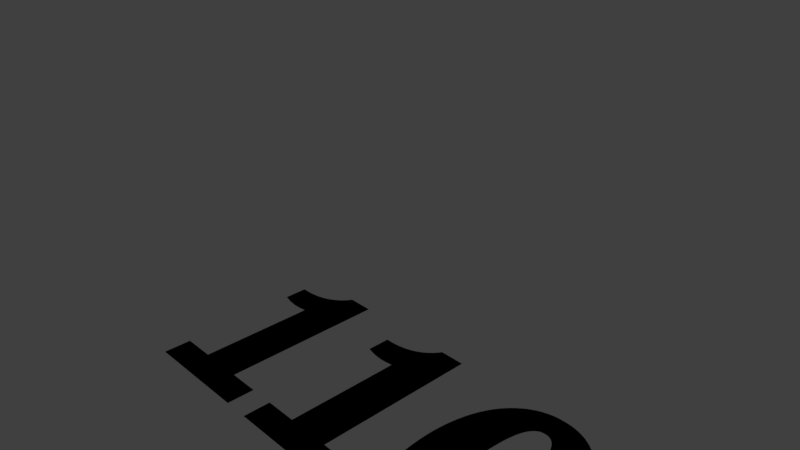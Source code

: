 # Source: 110.blend  (saved by Blender 2.78.0; exported with 4.5.12 LTS)
import bpy
from mathutils import Matrix  # noqa: F401  (used for matrix-valued properties, if any)

bpy.ops.wm.read_factory_settings(use_empty=True)
scene = bpy.context.scene
scene.name = 'Scene'

# ---- collections
col_collection_1 = bpy.data.collections.new('Collection 1'); scene.collection.children.link(col_collection_1)

# ---- materials (node trees are filled in below, after node groups)
mat_svgmat_001 = bpy.data.materials.new('SVGMat.001')
mat_svgmat_001.alpha_threshold = 0.0
mat_svgmat_001.use_transparent_shadow = False
mat_svgmat_001.diffuse_color = (0.0, 0.0, 0.0, 1.0)
mat_svgmat_001.roughness = 0.5

# ---- material node trees

# ---- world
world_world = bpy.data.worlds.new('World'); scene.world = world_world
world_world.color = (0.05088, 0.05088, 0.05088)
world_world.use_sun_shadow = False
world_world.sun_shadow_jitter_overblur = 0.0
world_world.cycles.sampling_method = 'MANUAL'

# ---- cameras
cam_camera = bpy.data.cameras.new('Camera')
cam_camera.clip_end = 100.0
cam_camera.lens = 35.0
cam_camera.sensor_width = 32.0
cam_camera.sensor_height = 18.0
cam_camera.ortho_scale = 7.314
cam_camera.dof.focus_distance = 0.0
cam_camera.dof.aperture_fstop = 128.0

# ---- lights
light_lamp = bpy.data.lights.new('Lamp', 'POINT')
light_lamp.transmission_factor = 0.0
light_lamp.cutoff_distance = 30.0
light_lamp.energy = 100.0
light_lamp.shadow_buffer_clip_start = 1.001
light_lamp.shadow_soft_size = 0.1
light_lamp.shadow_maximum_resolution = 0.006
light_lamp.use_absolute_resolution = True

# ---- curves / text
cu_path3347 = bpy.data.curves.new('path3347', 'CURVE')
cu_path3347.dimensions = '2D'
_sp = cu_path3347.splines.new('BEZIER'); _sp.bezier_points.add(14)
_sp.bezier_points.foreach_set('co', [0.1683, -0.1388, 0.0, 0.155, -0.1339, 0.0, 0.1421, -0.117, 0.0, 0.1381, -0.1016, 0.0, 0.1374, -0.08326, 0.0, 0.1538, -0.04415, 0.0, 0.1666, -0.03829, 0.0, 0.1773, -0.03829, 0.0, 0.1948, -0.04846, 0.0, 0.1994, -0.0552, 0.0, 0.2055, -0.07492, 0.0, 0.2063, -0.08799, 0.0, 0.2055, -0.101, 0.0, 0.1751, -0.1388, 0.0, 0.1683, -0.1388, 0.0])
_sp.bezier_points.foreach_set('handle_left', [0.1683, -0.1388, 0.0, 0.1588, -0.1365, 0.0, 0.1451, -0.1244, 0.0, 0.139, -0.1076, 0.0, 0.1371, -0.08864, 0.0, 0.1442, -0.05178, 0.0, 0.1618, -0.03921, 0.0, 0.1745, -0.03778, 0.0, 0.1901, -0.04293, 0.0, 0.198, -0.05265, 0.0, 0.2044, -0.06729, 0.0, 0.2063, -0.08193, 0.0, 0.2062, -0.09621, 0.0, 0.1912, -0.137, 0.0, 0.1701, -0.139, 0.0])
_sp.bezier_points.foreach_set('handle_right', [0.1635, -0.1382, 0.0, 0.1494, -0.1301, 0.0, 0.1401, -0.112, 0.0, 0.1374, -0.09652, 0.0, 0.1385, -0.06539, 0.0, 0.1575, -0.04114, 0.0, 0.1693, -0.03778, 0.0, 0.1844, -0.03964, 0.0, 0.1967, -0.05074, 0.0, 0.2024, -0.0607, 0.0, 0.2062, -0.07957, 0.0, 0.2063, -0.094, 0.0, 0.2025, -0.1231, 0.0, 0.1733, -0.139, 0.0, 0.1683, -0.1388, 0.0])
_sp.use_cyclic_u = True
_sp = cu_path3347.splines.new('BEZIER'); _sp.bezier_points.add(8)
_sp.bezier_points.foreach_set('co', [0.1742, -0.126, 0.0, 0.1806, -0.1157, 0.0, 0.1826, -0.09107, 0.0, 0.1802, -0.06032, 0.0, 0.1767, -0.05295, 0.0, 0.1715, -0.05049, 0.0, 0.1664, -0.05301, 0.0, 0.1611, -0.08312, 0.0, 0.1701, -0.126, 0.0])
_sp.bezier_points.foreach_set('handle_left', [0.1732, -0.1264, 0.0, 0.1793, -0.1217, 0.0, 0.1825, -0.1031, 0.0, 0.182, -0.0671, 0.0, 0.1782, -0.05466, 0.0, 0.1736, -0.05049, 0.0, 0.168, -0.05116, 0.0, 0.1614, -0.0664, 0.0, 0.1634, -0.1238, 0.0])
_sp.bezier_points.foreach_set('handle_right', [0.1771, -0.1251, 0.0, 0.182, -0.1098, 0.0, 0.1828, -0.07631, 0.0, 0.1793, -0.05686, 0.0, 0.1752, -0.05124, 0.0, 0.1693, -0.05049, 0.0, 0.163, -0.05714, 0.0, 0.1606, -0.1106, 0.0, 0.1711, -0.1263, 0.0])
_sp.use_cyclic_u = True
_sp = cu_path3347.splines.new('BEZIER'); _sp.bezier_points.add(25)
_sp.bezier_points.foreach_set('co', [0.007017, -0.1296, 0.0, 0.007017, -0.1227, 0.0, 0.01522, -0.1227, 0.0, 0.02342, -0.1227, 0.0, 0.02342, -0.09325, 0.0, 0.02319, -0.06386, 0.0, 0.01582, -0.06454, 0.0, 0.00785, -0.0632, 0.0, 0.00635, -0.06277, 0.0, 0.006351, -0.05684, 0.0, 0.006352, -0.0509, 0.0, 0.009251, -0.05087, 0.0, 0.02795, -0.04464, 0.0, 0.03184, -0.04008, 0.0, 0.03251, -0.03897, 0.0, 0.03917, -0.03897, 0.0, 0.04583, -0.03897, 0.0, 0.04583, -0.08084, 0.0, 0.04583, -0.1227, 0.0, 0.05369, -0.1227, 0.0, 0.06156, -0.1227, 0.0, 0.06156, -0.1296, 0.0, 0.06156, -0.1365, 0.0, 0.03429, -0.1365, 0.0, 0.007017, -0.1365, 0.0, 0.007017, -0.1296, 0.0])
_sp.bezier_points.foreach_set('handle_left', [0.007017, -0.1296, 0.0, 0.007017, -0.125, 0.0, 0.01248, -0.1227, 0.0, 0.02069, -0.1227, 0.0, 0.02342, -0.1031, 0.0, 0.02341, -0.06379, 0.0, 0.01792, -0.06467, 0.0, 0.0105, -0.06395, 0.0, 0.00685, -0.06291, 0.0, 0.006351, -0.05881, 0.0, 0.006351, -0.05288, 0.0, 0.008285, -0.05088, 0.0, 0.02316, -0.04873, 0.0, 0.03098, -0.04149, 0.0, 0.03229, -0.03934, 0.0, 0.03695, -0.03897, 0.0, 0.04361, -0.03897, 0.0, 0.04583, -0.06689, 0.0, 0.04583, -0.1088, 0.0, 0.05107, -0.1227, 0.0, 0.05894, -0.1227, 0.0, 0.06156, -0.1273, 0.0, 0.06156, -0.1342, 0.0, 0.04338, -0.1365, 0.0, 0.01611, -0.1365, 0.0, 0.007017, -0.1319, 0.0])
_sp.bezier_points.foreach_set('handle_right', [0.007017, -0.1273, 0.0, 0.009751, -0.1227, 0.0, 0.01795, -0.1227, 0.0, 0.02342, -0.1129, 0.0, 0.02342, -0.06526, 0.0, 0.02196, -0.0643, 0.0, 0.01282, -0.06434, 0.0, 0.00785, -0.0632, 0.0, 0.00635, -0.06079, 0.0, 0.006351, -0.05486, 0.0, 0.007318, -0.05089, 0.0, 0.01696, -0.0508, 0.0, 0.02923, -0.04354, 0.0, 0.03184, -0.04008, 0.0, 0.03473, -0.03897, 0.0, 0.04139, -0.03897, 0.0, 0.04583, -0.05293, 0.0, 0.04583, -0.0948, 0.0, 0.04845, -0.1227, 0.0, 0.05632, -0.1227, 0.0, 0.06156, -0.125, 0.0, 0.06156, -0.1319, 0.0, 0.05247, -0.1365, 0.0, 0.0252, -0.1365, 0.0, 0.007017, -0.1342, 0.0, 0.007017, -0.1296, 0.0])
for _p, _l, _r in zip(_sp.bezier_points, ['VECTOR', 'VECTOR', 'VECTOR', 'VECTOR', 'VECTOR', 'FREE', 'FREE', 'FREE', 'VECTOR', 'VECTOR', 'VECTOR', 'VECTOR', 'FREE', 'FREE', 'VECTOR', 'VECTOR', 'VECTOR', 'VECTOR', 'VECTOR', 'VECTOR', 'VECTOR', 'VECTOR', 'VECTOR', 'VECTOR', 'VECTOR', 'VECTOR'], ['VECTOR', 'VECTOR', 'VECTOR', 'VECTOR', 'FREE', 'FREE', 'FREE', 'FREE', 'VECTOR', 'VECTOR', 'VECTOR', 'FREE', 'FREE', 'FREE', 'VECTOR', 'VECTOR', 'VECTOR', 'VECTOR', 'VECTOR', 'VECTOR', 'VECTOR', 'VECTOR', 'VECTOR', 'VECTOR', 'VECTOR', 'VECTOR']): _p.handle_left_type = _l; _p.handle_right_type = _r
_sp.use_cyclic_u = True
_sp = cu_path3347.splines.new('BEZIER'); _sp.bezier_points.add(25)
_sp.bezier_points.foreach_set('co', [0.07397, -0.1296, 0.0, 0.07397, -0.1227, 0.0, 0.08217, -0.1227, 0.0, 0.09037, -0.1227, 0.0, 0.09037, -0.09325, 0.0, 0.09014, -0.06386, 0.0, 0.08277, -0.06454, 0.0, 0.0748, -0.0632, 0.0, 0.0733, -0.06277, 0.0, 0.0733, -0.05684, 0.0, 0.0733, -0.0509, 0.0, 0.0748, -0.05095, 0.0, 0.0821, -0.0504, 0.0, 0.09873, -0.04015, 0.0, 0.09948, -0.03897, 0.0, 0.1061, -0.03897, 0.0, 0.1126, -0.03897, 0.0, 0.1126, -0.08084, 0.0, 0.1126, -0.1227, 0.0, 0.1206, -0.1227, 0.0, 0.1285, -0.1227, 0.0, 0.1285, -0.1296, 0.0, 0.1285, -0.1365, 0.0, 0.1012, -0.1365, 0.0, 0.07397, -0.1365, 0.0, 0.07397, -0.1296, 0.0])
_sp.bezier_points.foreach_set('handle_left', [0.07397, -0.1296, 0.0, 0.07397, -0.125, 0.0, 0.07943, -0.1227, 0.0, 0.08764, -0.1227, 0.0, 0.09037, -0.1031, 0.0, 0.09036, -0.06379, 0.0, 0.08487, -0.06467, 0.0, 0.07745, -0.06395, 0.0, 0.0738, -0.06291, 0.0, 0.0733, -0.05881, 0.0, 0.0733, -0.05288, 0.0, 0.0743, -0.05094, 0.0, 0.08015, -0.05075, 0.0, 0.09538, -0.04545, 0.0, 0.09923, -0.03936, 0.0, 0.1039, -0.03897, 0.0, 0.1104, -0.03897, 0.0, 0.1126, -0.06689, 0.0, 0.1126, -0.1088, 0.0, 0.1179, -0.1227, 0.0, 0.1259, -0.1227, 0.0, 0.1285, -0.1273, 0.0, 0.1285, -0.1342, 0.0, 0.1103, -0.1365, 0.0, 0.08306, -0.1365, 0.0, 0.07397, -0.1319, 0.0])
_sp.bezier_points.foreach_set('handle_right', [0.07397, -0.1273, 0.0, 0.0767, -0.1227, 0.0, 0.0849, -0.1227, 0.0, 0.09037, -0.1129, 0.0, 0.09037, -0.06526, 0.0, 0.08891, -0.0643, 0.0, 0.07977, -0.06434, 0.0, 0.0748, -0.0632, 0.0, 0.0733, -0.06079, 0.0, 0.0733, -0.05486, 0.0, 0.0738, -0.05092, 0.0, 0.07658, -0.05102, 0.0, 0.08947, -0.0491, 0.0, 0.09873, -0.04015, 0.0, 0.1017, -0.03897, 0.0, 0.1083, -0.03897, 0.0, 0.1126, -0.05293, 0.0, 0.1126, -0.0948, 0.0, 0.1153, -0.1227, 0.0, 0.1232, -0.1227, 0.0, 0.1285, -0.125, 0.0, 0.1285, -0.1319, 0.0, 0.1194, -0.1365, 0.0, 0.09215, -0.1365, 0.0, 0.07397, -0.1342, 0.0, 0.07397, -0.1296, 0.0])
for _p, _l, _r in zip(_sp.bezier_points, ['VECTOR', 'VECTOR', 'VECTOR', 'VECTOR', 'VECTOR', 'FREE', 'FREE', 'FREE', 'VECTOR', 'VECTOR', 'VECTOR', 'VECTOR', 'FREE', 'FREE', 'VECTOR', 'VECTOR', 'VECTOR', 'VECTOR', 'VECTOR', 'VECTOR', 'VECTOR', 'VECTOR', 'VECTOR', 'VECTOR', 'VECTOR', 'VECTOR'], ['VECTOR', 'VECTOR', 'VECTOR', 'VECTOR', 'FREE', 'FREE', 'FREE', 'FREE', 'VECTOR', 'VECTOR', 'VECTOR', 'FREE', 'FREE', 'FREE', 'VECTOR', 'VECTOR', 'VECTOR', 'VECTOR', 'VECTOR', 'VECTOR', 'VECTOR', 'VECTOR', 'VECTOR', 'VECTOR', 'VECTOR', 'VECTOR']): _p.handle_left_type = _l; _p.handle_right_type = _r
_sp.use_cyclic_u = True
cu_path3347.materials.append(mat_svgmat_001)
cu_path3347.use_path_clamp = True
cu_path3347.bevel_resolution = 0
cu_path3347.fill_mode = 'BOTH'

# ---- objects
ob_curve = bpy.data.objects.new('Curve', cu_path3347)
ob_lamp = bpy.data.objects.new('Lamp', light_lamp)
ob_camera = bpy.data.objects.new('Camera', cam_camera)

# ---- transforms, parenting, visibility, modifiers, constraints
ob_curve.location = (0.0, -0.04102, 0.0)
ob_curve.scale = (21.89, 21.89, 21.89)
ob_curve.lineart.crease_threshold = 0.0
ob_lamp.location = (4.076, 1.005, 5.904)
ob_lamp.rotation_euler = (0.6503, 0.05522, 1.866)
ob_lamp.lock_rotations_4d = False
ob_lamp.empty_display_type = 'ARROWS'
ob_lamp.color = (0.0, 0.0, 0.0, 0.0)
ob_lamp.lineart.crease_threshold = 0.0
ob_camera.location = (7.481, -6.508, 5.344)
ob_camera.rotation_euler = (1.109, 0.0, 0.8149)
ob_camera.lock_rotations_4d = False
ob_camera.empty_display_type = 'ARROWS'
ob_camera.color = (0.0, 0.0, 0.0, 0.0)
ob_camera.display_type = 'WIRE'
ob_camera.lineart.crease_threshold = 0.0

# ---- collection membership
col_collection_1.objects.link(ob_curve)
col_collection_1.objects.link(ob_lamp)
col_collection_1.objects.link(ob_camera)

# ---- scene / render settings (as saved in the file)
scene.camera = ob_camera
scene.frame_start = 1; scene.frame_end = 250; scene.frame_set(1)
scene.render.engine = 'BLENDER_EEVEE_NEXT'
scene.render.resolution_percentage = 50
scene.render.dither_intensity = 0.0
scene.cycles.use_denoising = False
scene.cycles.samples = 128
scene.cycles.sampling_pattern = 'TABULATED_SOBOL'
scene.cycles.light_sampling_threshold = 0.0
scene.cycles.use_adaptive_sampling = False
scene.cycles.use_light_tree = False
scene.cycles.blur_glossy = 0.0
scene.cycles.sample_clamp_indirect = 0.0
scene.view_settings.view_transform = 'Standard'
bpy.context.view_layer.update()
